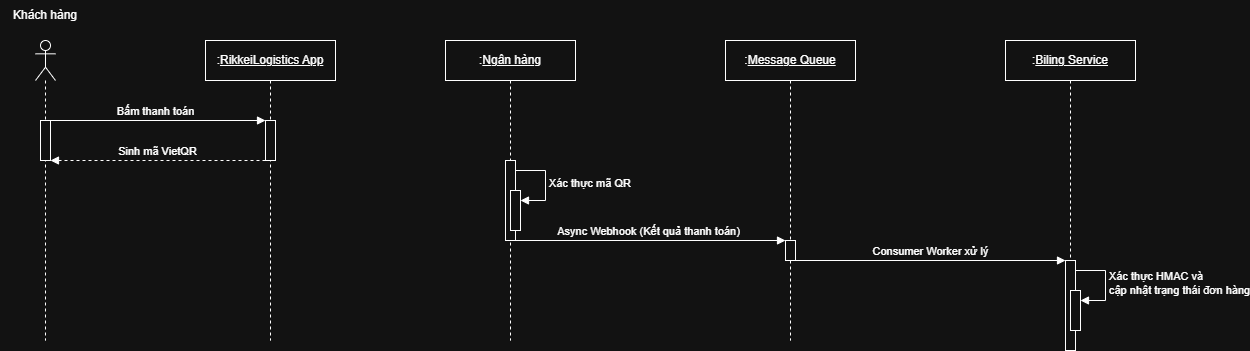

The diagram above was exported from draw.io. Its source (the exported page's mxGraphModel, read from the mxfile embedded in the PNG):
<mxGraphModel dx="1022" dy="694" grid="1" gridSize="10" guides="1" tooltips="1" connect="1" arrows="1" fold="1" page="1" pageScale="1" pageWidth="850" pageHeight="1100" math="0" shadow="0">
  <root>
    <mxCell id="0" />
    <mxCell id="1" parent="0" />
    <mxCell id="UdgPXrjDwSyL6yZHgjXf-1" parent="1" style="shape=umlLifeline;perimeter=lifelinePerimeter;whiteSpace=wrap;html=1;container=1;dropTarget=0;collapsible=0;recursiveResize=0;outlineConnect=0;portConstraint=eastwest;newEdgeStyle={&quot;edgeStyle&quot;:&quot;sequenceEdgeStyle&quot;,&quot;libavoidRouting&quot;:0,&quot;curved&quot;:0,&quot;rounded&quot;:0};participant=umlActor;" value="" vertex="1">
      <mxGeometry height="300" width="20" x="205" y="440" as="geometry" />
    </mxCell>
    <mxCell id="UdgPXrjDwSyL6yZHgjXf-8" parent="UdgPXrjDwSyL6yZHgjXf-1" style="html=1;points=[[0,0,0,0,5],[0,1,0,0,-5],[1,0,0,0,5],[1,1,0,0,-5]];perimeter=orthogonalPerimeter;outlineConnect=0;targetShapes=umlLifeline;portConstraint=eastwest;newEdgeStyle={&quot;edgeStyle&quot;:&quot;sequenceEdgeStyle&quot;,&quot;libavoidRouting&quot;:0,&quot;curved&quot;:0,&quot;rounded&quot;:0};" value="" vertex="1">
      <mxGeometry height="40" width="10" x="5" y="80" as="geometry" />
    </mxCell>
    <mxCell id="UdgPXrjDwSyL6yZHgjXf-2" parent="1" style="text;html=1;whiteSpace=wrap;strokeColor=none;fillColor=none;align=center;verticalAlign=middle;rounded=0;" value="Khách hàng" vertex="1">
      <mxGeometry height="30" width="90" x="170" y="400" as="geometry" />
    </mxCell>
    <mxCell id="UdgPXrjDwSyL6yZHgjXf-3" parent="1" style="shape=umlLifeline;perimeter=lifelinePerimeter;whiteSpace=wrap;html=1;container=1;dropTarget=0;collapsible=0;recursiveResize=0;outlineConnect=0;portConstraint=eastwest;newEdgeStyle={&quot;edgeStyle&quot;:&quot;sequenceEdgeStyle&quot;,&quot;libavoidRouting&quot;:0,&quot;curved&quot;:0,&quot;rounded&quot;:0};" value=":&lt;u&gt;RikkeiLogistics App&lt;/u&gt;" vertex="1">
      <mxGeometry height="300" width="130" x="375" y="440" as="geometry" />
    </mxCell>
    <mxCell id="UdgPXrjDwSyL6yZHgjXf-9" parent="UdgPXrjDwSyL6yZHgjXf-3" style="html=1;points=[[0,0,0,0,5],[0,1,0,0,-5],[1,0,0,0,5],[1,1,0,0,-5]];perimeter=orthogonalPerimeter;outlineConnect=0;targetShapes=umlLifeline;portConstraint=eastwest;newEdgeStyle={&quot;edgeStyle&quot;:&quot;sequenceEdgeStyle&quot;,&quot;libavoidRouting&quot;:0,&quot;curved&quot;:0,&quot;rounded&quot;:0};" value="" vertex="1">
      <mxGeometry height="40" width="10" x="60" y="80" as="geometry" />
    </mxCell>
    <mxCell id="UdgPXrjDwSyL6yZHgjXf-4" parent="1" style="shape=umlLifeline;perimeter=lifelinePerimeter;whiteSpace=wrap;html=1;container=1;dropTarget=0;collapsible=0;recursiveResize=0;outlineConnect=0;portConstraint=eastwest;newEdgeStyle={&quot;edgeStyle&quot;:&quot;sequenceEdgeStyle&quot;,&quot;libavoidRouting&quot;:0,&quot;curved&quot;:0,&quot;rounded&quot;:0};" value=":&lt;u&gt;Ngân hàng&lt;/u&gt;" vertex="1">
      <mxGeometry height="300" width="130" x="615" y="440" as="geometry" />
    </mxCell>
    <mxCell id="UdgPXrjDwSyL6yZHgjXf-13" parent="UdgPXrjDwSyL6yZHgjXf-4" style="html=1;points=[[0,0,0,0,5],[0,1,0,0,-5],[1,0,0,0,5],[1,1,0,0,-5]];perimeter=orthogonalPerimeter;outlineConnect=0;targetShapes=umlLifeline;portConstraint=eastwest;newEdgeStyle={&quot;edgeStyle&quot;:&quot;sequenceEdgeStyle&quot;,&quot;libavoidRouting&quot;:0,&quot;curved&quot;:0,&quot;rounded&quot;:0};" value="" vertex="1">
      <mxGeometry height="80" width="10" x="60" y="120" as="geometry" />
    </mxCell>
    <mxCell id="UdgPXrjDwSyL6yZHgjXf-14" parent="UdgPXrjDwSyL6yZHgjXf-4" style="html=1;points=[[0,0,0,0,5],[0,1,0,0,-5],[1,0,0,0,5],[1,1,0,0,-5]];perimeter=orthogonalPerimeter;outlineConnect=0;targetShapes=umlLifeline;portConstraint=eastwest;newEdgeStyle={&quot;edgeStyle&quot;:&quot;sequenceEdgeStyle&quot;,&quot;libavoidRouting&quot;:0,&quot;curved&quot;:0,&quot;rounded&quot;:0};" value="" vertex="1">
      <mxGeometry height="40" width="10" x="65" y="150" as="geometry" />
    </mxCell>
    <mxCell id="UdgPXrjDwSyL6yZHgjXf-15" edge="1" parent="UdgPXrjDwSyL6yZHgjXf-4" style="html=1;align=left;spacingLeft=2;endArrow=block;edgeStyle=sequenceEdgeStyle;libavoidRouting=0;curved=0;rounded=0;" target="UdgPXrjDwSyL6yZHgjXf-14" value="Xác thực mã QR">
      <mxGeometry relative="1" as="geometry">
        <Array as="points">
          <mxPoint x="100" y="130" />
          <mxPoint x="100" y="160" />
        </Array>
        <mxPoint x="70" y="130" as="sourcePoint" />
      </mxGeometry>
    </mxCell>
    <mxCell id="UdgPXrjDwSyL6yZHgjXf-5" parent="1" style="shape=umlLifeline;perimeter=lifelinePerimeter;whiteSpace=wrap;html=1;container=1;dropTarget=0;collapsible=0;recursiveResize=0;outlineConnect=0;portConstraint=eastwest;newEdgeStyle={&quot;edgeStyle&quot;:&quot;sequenceEdgeStyle&quot;,&quot;libavoidRouting&quot;:0,&quot;curved&quot;:0,&quot;rounded&quot;:0};" value=":&lt;u&gt;Message Queue&lt;/u&gt;" vertex="1">
      <mxGeometry height="300" width="130" x="895" y="440" as="geometry" />
    </mxCell>
    <mxCell id="UdgPXrjDwSyL6yZHgjXf-12" parent="UdgPXrjDwSyL6yZHgjXf-5" style="html=1;points=[[0,0,0,0,5],[0,1,0,0,-5],[1,0,0,0,5],[1,1,0,0,-5]];perimeter=orthogonalPerimeter;outlineConnect=0;targetShapes=umlLifeline;portConstraint=eastwest;newEdgeStyle={&quot;edgeStyle&quot;:&quot;sequenceEdgeStyle&quot;,&quot;libavoidRouting&quot;:0,&quot;curved&quot;:0,&quot;rounded&quot;:0};" value="" vertex="1">
      <mxGeometry height="20" width="10" x="60" y="200" as="geometry" />
    </mxCell>
    <mxCell id="UdgPXrjDwSyL6yZHgjXf-6" parent="1" style="shape=umlLifeline;perimeter=lifelinePerimeter;whiteSpace=wrap;html=1;container=1;dropTarget=0;collapsible=0;recursiveResize=0;outlineConnect=0;portConstraint=eastwest;newEdgeStyle={&quot;edgeStyle&quot;:&quot;sequenceEdgeStyle&quot;,&quot;libavoidRouting&quot;:0,&quot;curved&quot;:0,&quot;rounded&quot;:0};" value=":&lt;u&gt;Biling Service&lt;/u&gt;" vertex="1">
      <mxGeometry height="310" width="130" x="1175" y="440" as="geometry" />
    </mxCell>
    <mxCell id="UdgPXrjDwSyL6yZHgjXf-17" parent="UdgPXrjDwSyL6yZHgjXf-6" style="html=1;points=[[0,0,0,0,5],[0,1,0,0,-5],[1,0,0,0,5],[1,1,0,0,-5]];perimeter=orthogonalPerimeter;outlineConnect=0;targetShapes=umlLifeline;portConstraint=eastwest;newEdgeStyle={&quot;edgeStyle&quot;:&quot;sequenceEdgeStyle&quot;,&quot;libavoidRouting&quot;:0,&quot;curved&quot;:0,&quot;rounded&quot;:0};" value="" vertex="1">
      <mxGeometry height="90" width="10" x="60" y="220" as="geometry" />
    </mxCell>
    <mxCell id="UdgPXrjDwSyL6yZHgjXf-18" parent="UdgPXrjDwSyL6yZHgjXf-6" style="html=1;points=[[0,0,0,0,5],[0,1,0,0,-5],[1,0,0,0,5],[1,1,0,0,-5]];perimeter=orthogonalPerimeter;outlineConnect=0;targetShapes=umlLifeline;portConstraint=eastwest;newEdgeStyle={&quot;edgeStyle&quot;:&quot;sequenceEdgeStyle&quot;,&quot;libavoidRouting&quot;:0,&quot;curved&quot;:0,&quot;rounded&quot;:0};" value="" vertex="1">
      <mxGeometry height="40" width="10" x="65" y="250" as="geometry" />
    </mxCell>
    <mxCell id="UdgPXrjDwSyL6yZHgjXf-19" edge="1" parent="UdgPXrjDwSyL6yZHgjXf-6" style="html=1;align=left;spacingLeft=2;endArrow=block;edgeStyle=sequenceEdgeStyle;libavoidRouting=0;curved=0;rounded=0;" target="UdgPXrjDwSyL6yZHgjXf-18" value="Xác thực HMAC và&amp;nbsp;&lt;div&gt;cập nhật trạng thái đơn hàng&lt;/div&gt;">
      <mxGeometry relative="1" as="geometry">
        <mxPoint as="offset" />
        <Array as="points">
          <mxPoint x="100" y="230" />
          <mxPoint x="100" y="260" />
        </Array>
        <mxPoint x="70" y="230" as="sourcePoint" />
      </mxGeometry>
    </mxCell>
    <mxCell id="UdgPXrjDwSyL6yZHgjXf-7" edge="1" parent="1" style="html=1;verticalAlign=bottom;labelBackgroundColor=none;endArrow=block;endFill=1;" target="UdgPXrjDwSyL6yZHgjXf-9" value="Bấm thanh toán">
      <mxGeometry relative="1" width="160" as="geometry">
        <mxPoint x="215" y="520" as="sourcePoint" />
        <mxPoint x="375" y="520" as="targetPoint" />
      </mxGeometry>
    </mxCell>
    <mxCell id="UdgPXrjDwSyL6yZHgjXf-10" edge="1" parent="1" style="html=1;verticalAlign=bottom;labelBackgroundColor=none;endArrow=block;endFill=1;dashed=1;" value="Sinh mã VietQR">
      <mxGeometry relative="1" width="160" as="geometry">
        <mxPoint x="435" y="560" as="sourcePoint" />
        <mxPoint x="220" y="560" as="targetPoint" />
      </mxGeometry>
    </mxCell>
    <mxCell id="UdgPXrjDwSyL6yZHgjXf-11" edge="1" parent="1" style="html=1;verticalAlign=bottom;labelBackgroundColor=none;endArrow=block;endFill=1;" target="UdgPXrjDwSyL6yZHgjXf-12" value="Async Webhook (Kết quả thanh toán)">
      <mxGeometry relative="1" width="160" as="geometry">
        <mxPoint x="679.8103448275863" y="640" as="sourcePoint" />
        <mxPoint x="959.5" y="640" as="targetPoint" />
      </mxGeometry>
    </mxCell>
    <mxCell id="UdgPXrjDwSyL6yZHgjXf-16" edge="1" parent="1" style="html=1;verticalAlign=bottom;labelBackgroundColor=none;endArrow=block;endFill=1;" target="UdgPXrjDwSyL6yZHgjXf-17" value="Consumer Worker xử lý">
      <mxGeometry relative="1" width="160" as="geometry">
        <mxPoint x="965" y="660" as="sourcePoint" />
        <mxPoint x="1239.5000000000002" y="660" as="targetPoint" />
      </mxGeometry>
    </mxCell>
  </root>
</mxGraphModel>